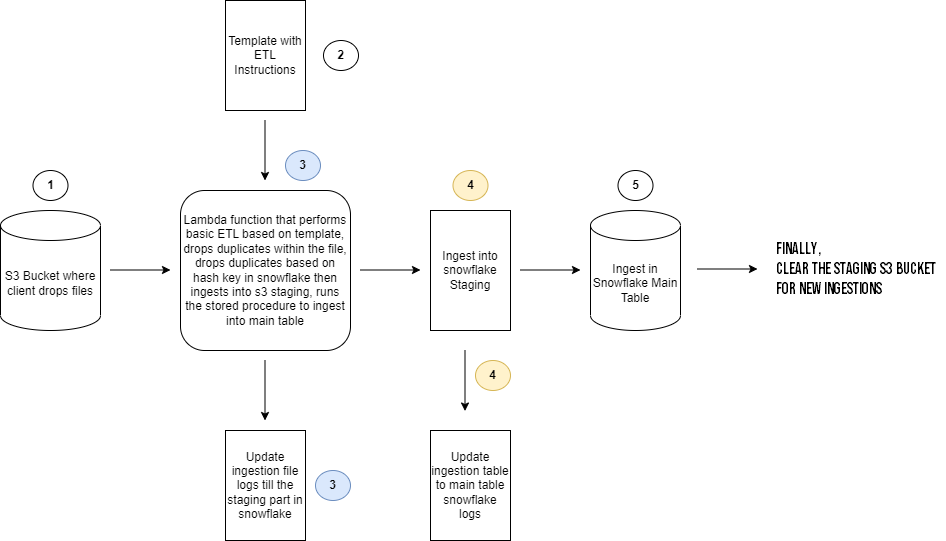

The diagram above was exported from draw.io. Its source (the exported page's mxGraphModel, read from the mxfile embedded in the PNG):
<mxGraphModel dx="1050" dy="581" grid="1" gridSize="10" guides="1" tooltips="1" connect="1" arrows="1" fold="1" page="1" pageScale="1" pageWidth="850" pageHeight="1100" math="0" shadow="0">
  <root>
    <mxCell id="0" />
    <mxCell id="1" parent="0" />
    <mxCell id="BXBTGr2TcQnmGHsDBQ0Z-1" value="S3 Bucket where client drops files" style="shape=cylinder3;whiteSpace=wrap;html=1;boundedLbl=1;backgroundOutline=1;size=15;" vertex="1" parent="1">
      <mxGeometry x="85" y="250" width="100" height="120" as="geometry" />
    </mxCell>
    <mxCell id="BXBTGr2TcQnmGHsDBQ0Z-3" value="Lambda function that performs basic ETL based on template, drops duplicates within the file, drops duplicates based on hash key in snowflake then ingests into s3 staging, runs the stored procedure to ingest into main table" style="rounded=1;whiteSpace=wrap;html=1;glass=0;" vertex="1" parent="1">
      <mxGeometry x="265" y="230" width="170" height="160" as="geometry" />
    </mxCell>
    <mxCell id="BXBTGr2TcQnmGHsDBQ0Z-5" value="Ingest in Snowflake Main Table" style="shape=cylinder3;whiteSpace=wrap;html=1;boundedLbl=1;backgroundOutline=1;size=15;" vertex="1" parent="1">
      <mxGeometry x="675" y="250" width="90" height="120" as="geometry" />
    </mxCell>
    <mxCell id="BXBTGr2TcQnmGHsDBQ0Z-6" value="Template with ETL Instructions" style="rounded=0;whiteSpace=wrap;html=1;" vertex="1" parent="1">
      <mxGeometry x="310" y="40" width="80" height="110" as="geometry" />
    </mxCell>
    <mxCell id="BXBTGr2TcQnmGHsDBQ0Z-8" value="Ingest into snowflake Staging" style="rounded=0;whiteSpace=wrap;html=1;" vertex="1" parent="1">
      <mxGeometry x="515" y="250" width="80" height="120" as="geometry" />
    </mxCell>
    <mxCell id="BXBTGr2TcQnmGHsDBQ0Z-9" value="Update ingestion file logs till the staging part in snowflake" style="rounded=0;whiteSpace=wrap;html=1;" vertex="1" parent="1">
      <mxGeometry x="310" y="470" width="80" height="110" as="geometry" />
    </mxCell>
    <mxCell id="BXBTGr2TcQnmGHsDBQ0Z-10" value="" style="endArrow=classic;html=1;rounded=0;" edge="1" parent="1">
      <mxGeometry width="50" height="50" relative="1" as="geometry">
        <mxPoint x="195" y="309.5" as="sourcePoint" />
        <mxPoint x="255" y="309.5" as="targetPoint" />
      </mxGeometry>
    </mxCell>
    <mxCell id="BXBTGr2TcQnmGHsDBQ0Z-11" value="" style="endArrow=classic;html=1;rounded=0;" edge="1" parent="1">
      <mxGeometry width="50" height="50" relative="1" as="geometry">
        <mxPoint x="445" y="309.5" as="sourcePoint" />
        <mxPoint x="505" y="309.5" as="targetPoint" />
      </mxGeometry>
    </mxCell>
    <mxCell id="BXBTGr2TcQnmGHsDBQ0Z-12" value="" style="endArrow=classic;html=1;rounded=0;" edge="1" parent="1">
      <mxGeometry width="50" height="50" relative="1" as="geometry">
        <mxPoint x="605" y="309.5" as="sourcePoint" />
        <mxPoint x="665" y="309.5" as="targetPoint" />
      </mxGeometry>
    </mxCell>
    <mxCell id="BXBTGr2TcQnmGHsDBQ0Z-13" value="" style="endArrow=classic;html=1;rounded=0;" edge="1" parent="1">
      <mxGeometry width="50" height="50" relative="1" as="geometry">
        <mxPoint x="349.5" y="160" as="sourcePoint" />
        <mxPoint x="349.5" y="220" as="targetPoint" />
      </mxGeometry>
    </mxCell>
    <mxCell id="BXBTGr2TcQnmGHsDBQ0Z-14" value="" style="endArrow=classic;html=1;rounded=0;" edge="1" parent="1">
      <mxGeometry width="50" height="50" relative="1" as="geometry">
        <mxPoint x="349.5" y="399.5" as="sourcePoint" />
        <mxPoint x="349.5" y="460" as="targetPoint" />
      </mxGeometry>
    </mxCell>
    <mxCell id="BXBTGr2TcQnmGHsDBQ0Z-15" value="&lt;b&gt;1&lt;/b&gt;" style="ellipse;whiteSpace=wrap;html=1;" vertex="1" parent="1">
      <mxGeometry x="117.5" y="210" width="35" height="30" as="geometry" />
    </mxCell>
    <mxCell id="BXBTGr2TcQnmGHsDBQ0Z-16" value="&lt;b&gt;2&lt;/b&gt;" style="ellipse;whiteSpace=wrap;html=1;" vertex="1" parent="1">
      <mxGeometry x="408" y="80" width="35" height="30" as="geometry" />
    </mxCell>
    <mxCell id="BXBTGr2TcQnmGHsDBQ0Z-17" value="&lt;b&gt;3&lt;/b&gt;" style="ellipse;whiteSpace=wrap;html=1;fillColor=#dae8fc;strokeColor=#6c8ebf;" vertex="1" parent="1">
      <mxGeometry x="370" y="190" width="35" height="30" as="geometry" />
    </mxCell>
    <mxCell id="BXBTGr2TcQnmGHsDBQ0Z-18" value="&lt;b&gt;4&lt;/b&gt;" style="ellipse;whiteSpace=wrap;html=1;fillColor=#fff2cc;strokeColor=#d6b656;" vertex="1" parent="1">
      <mxGeometry x="537.5" y="210" width="35" height="30" as="geometry" />
    </mxCell>
    <mxCell id="BXBTGr2TcQnmGHsDBQ0Z-19" value="&lt;b&gt;5&lt;/b&gt;" style="ellipse;whiteSpace=wrap;html=1;" vertex="1" parent="1">
      <mxGeometry x="702.5" y="210" width="35" height="30" as="geometry" />
    </mxCell>
    <mxCell id="BXBTGr2TcQnmGHsDBQ0Z-20" value="&lt;b&gt;3&lt;/b&gt;" style="ellipse;whiteSpace=wrap;html=1;fillColor=#dae8fc;strokeColor=#6c8ebf;" vertex="1" parent="1">
      <mxGeometry x="400" y="510" width="35" height="30" as="geometry" />
    </mxCell>
    <mxCell id="BXBTGr2TcQnmGHsDBQ0Z-21" value="Update ingestion table to main table snowflake logs" style="rounded=0;whiteSpace=wrap;html=1;" vertex="1" parent="1">
      <mxGeometry x="515" y="470" width="80" height="110" as="geometry" />
    </mxCell>
    <mxCell id="BXBTGr2TcQnmGHsDBQ0Z-22" value="" style="endArrow=classic;html=1;rounded=0;" edge="1" parent="1">
      <mxGeometry width="50" height="50" relative="1" as="geometry">
        <mxPoint x="549.5" y="390" as="sourcePoint" />
        <mxPoint x="549.5" y="450.5" as="targetPoint" />
      </mxGeometry>
    </mxCell>
    <mxCell id="BXBTGr2TcQnmGHsDBQ0Z-23" value="&lt;b&gt;4&lt;/b&gt;" style="ellipse;whiteSpace=wrap;html=1;fillColor=#fff2cc;strokeColor=#d6b656;" vertex="1" parent="1">
      <mxGeometry x="560" y="400" width="35" height="30" as="geometry" />
    </mxCell>
  </root>
</mxGraphModel>